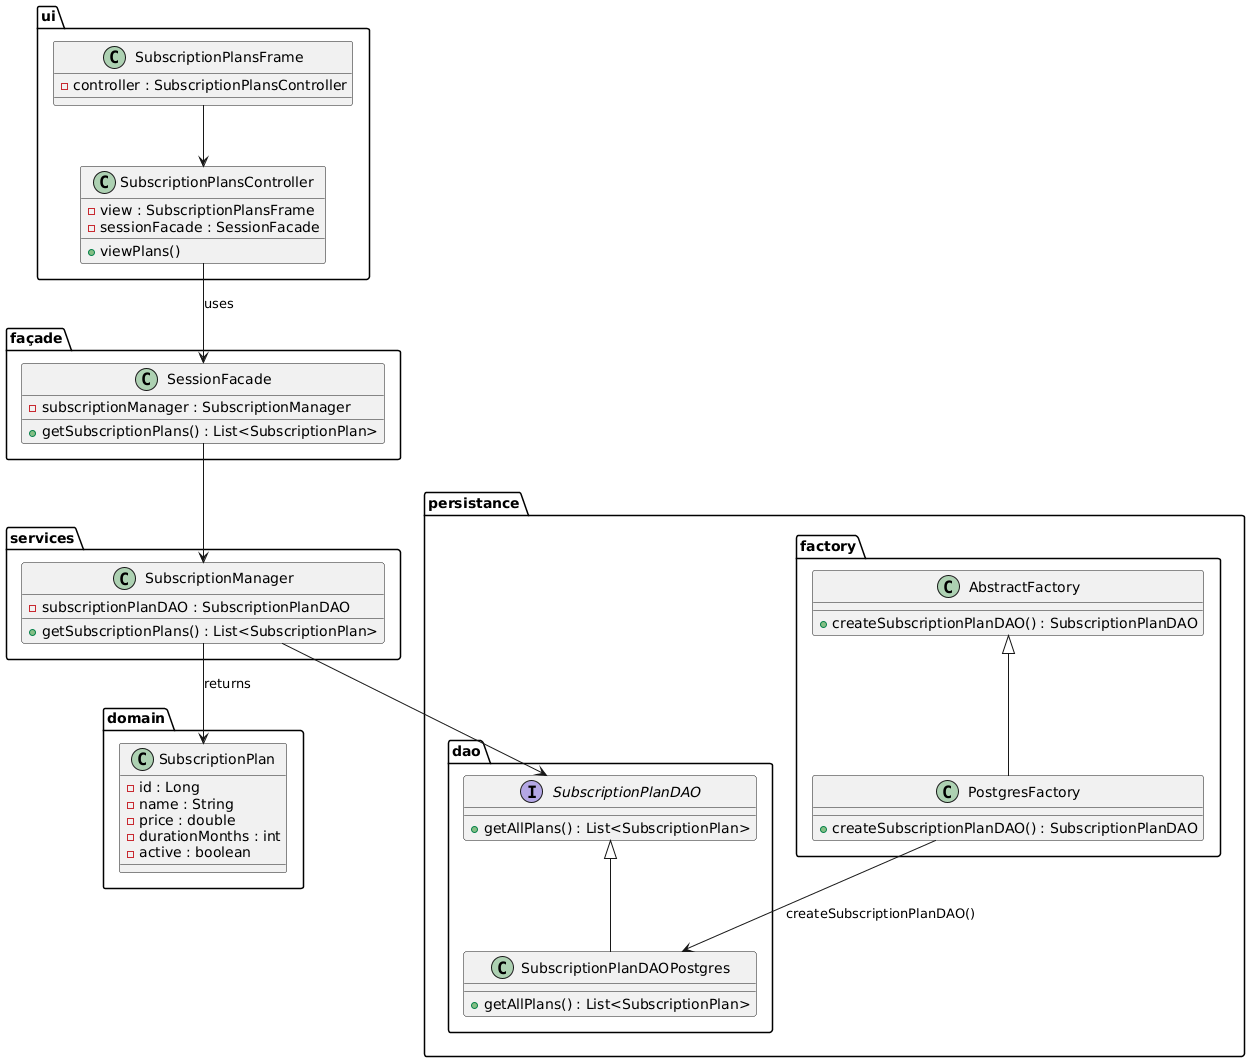

The diagram above was rendered by PlantUML. Its source (embedded in the PNG):
@startuml
package "ui" {
    class SubscriptionPlansFrame {
        - controller : SubscriptionPlansController
    }

    class SubscriptionPlansController {
        - view : SubscriptionPlansFrame
        - sessionFacade : SessionFacade
        + viewPlans()
    }
}

package "façade" {
    class SessionFacade {
        - subscriptionManager : SubscriptionManager
        + getSubscriptionPlans() : List<SubscriptionPlan>
    }
}

package "services" {
    class SubscriptionManager {
        - subscriptionPlanDAO : SubscriptionPlanDAO
        + getSubscriptionPlans() : List<SubscriptionPlan>
    }
}

package "domain" {
    class SubscriptionPlan {
        - id : Long
        - name : String
        - price : double
        - durationMonths : int
        - active : boolean
    }
}

package "persistance" {

    package "dao" {
        interface SubscriptionPlanDAO {
            + getAllPlans() : List<SubscriptionPlan>
        }

        class SubscriptionPlanDAOPostgres {
            + getAllPlans() : List<SubscriptionPlan>
        }
    }

    package "factory" {
        class AbstractFactory {
            + createSubscriptionPlanDAO() : SubscriptionPlanDAO
        }

        class PostgresFactory {
            + createSubscriptionPlanDAO() : SubscriptionPlanDAO
        }
    }
}

SubscriptionPlansFrame --> SubscriptionPlansController
SubscriptionPlansController --> SessionFacade : uses

SessionFacade --> SubscriptionManager
SubscriptionManager --> SubscriptionPlanDAO

AbstractFactory <|-- PostgresFactory
SubscriptionPlanDAO <|-- SubscriptionPlanDAOPostgres

PostgresFactory --> SubscriptionPlanDAOPostgres : createSubscriptionPlanDAO()

SubscriptionManager --> SubscriptionPlan : returns
@enduml